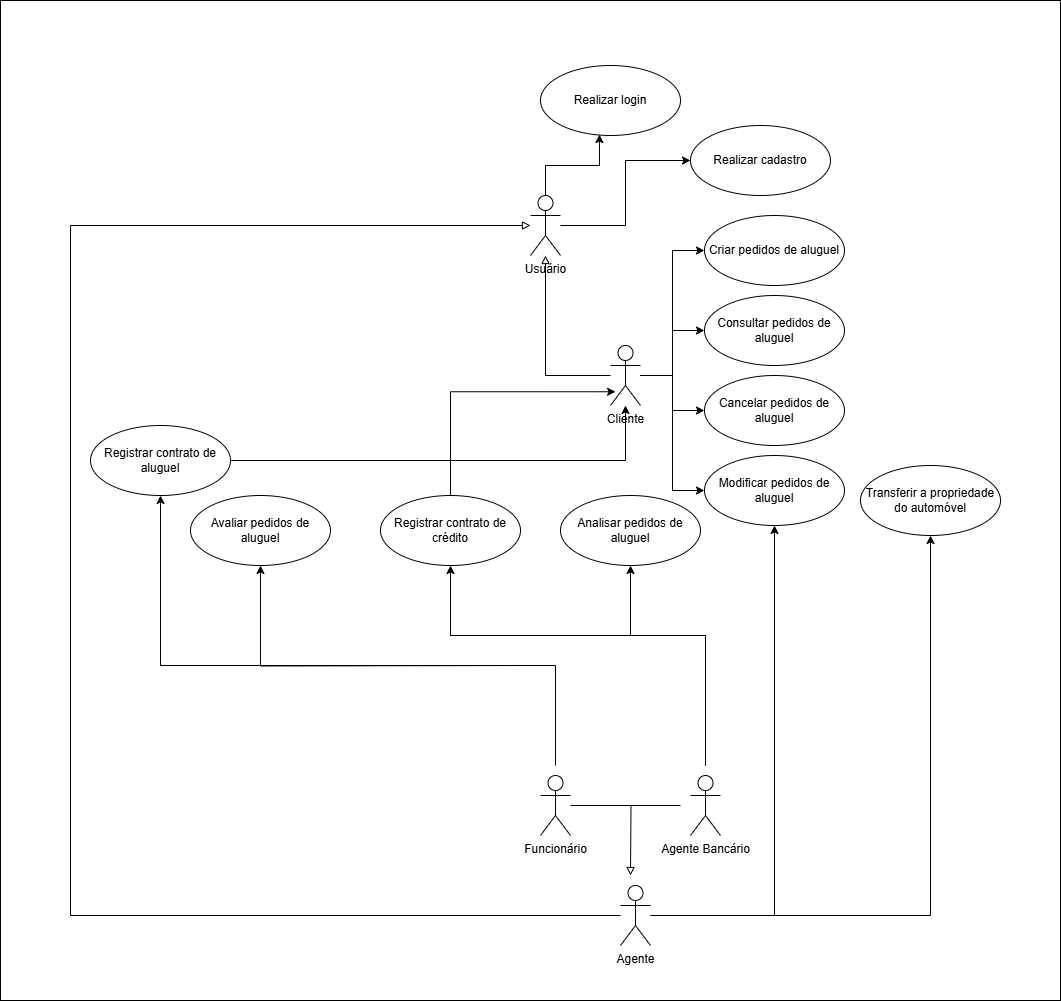

The diagram above was exported from draw.io. Its source (the exported page's mxGraphModel, read from the mxfile embedded in the PNG):
<mxGraphModel dx="2270" dy="2632" grid="1" gridSize="10" guides="1" tooltips="1" connect="1" arrows="1" fold="1" page="1" pageScale="1" pageWidth="827" pageHeight="1169" math="0" shadow="0">
  <root>
    <mxCell id="0" />
    <mxCell id="1" parent="0" />
    <mxCell id="26" value="" style="rounded=0;whiteSpace=wrap;html=1;" vertex="1" parent="1">
      <mxGeometry x="-430" y="-35" width="1060" height="1000" as="geometry" />
    </mxCell>
    <mxCell id="K7bzH0xj2GBnqeClHUF5-5" style="edgeStyle=orthogonalEdgeStyle;rounded=0;orthogonalLoop=1;jettySize=auto;html=1;" parent="1" source="K7bzH0xj2GBnqeClHUF5-1" target="K7bzH0xj2GBnqeClHUF5-4" edge="1">
      <mxGeometry relative="1" as="geometry" />
    </mxCell>
    <mxCell id="K7bzH0xj2GBnqeClHUF5-1" value="Usuário&lt;div&gt;&lt;br&gt;&lt;/div&gt;" style="shape=umlActor;verticalLabelPosition=bottom;verticalAlign=top;html=1;" parent="1" vertex="1">
      <mxGeometry x="100" y="160" width="30" height="60" as="geometry" />
    </mxCell>
    <mxCell id="K7bzH0xj2GBnqeClHUF5-4" value="Realizar cadastro" style="ellipse;whiteSpace=wrap;html=1;" parent="1" vertex="1">
      <mxGeometry x="260" y="90" width="140" height="70" as="geometry" />
    </mxCell>
    <mxCell id="K7bzH0xj2GBnqeClHUF5-6" value="Realizar login" style="ellipse;whiteSpace=wrap;html=1;" parent="1" vertex="1">
      <mxGeometry x="110" y="30" width="140" height="70" as="geometry" />
    </mxCell>
    <mxCell id="K7bzH0xj2GBnqeClHUF5-7" style="edgeStyle=orthogonalEdgeStyle;rounded=0;orthogonalLoop=1;jettySize=auto;html=1;entryX=0.421;entryY=0.986;entryDx=0;entryDy=0;entryPerimeter=0;" parent="1" source="K7bzH0xj2GBnqeClHUF5-1" target="K7bzH0xj2GBnqeClHUF5-6" edge="1">
      <mxGeometry relative="1" as="geometry" />
    </mxCell>
    <mxCell id="K7bzH0xj2GBnqeClHUF5-9" style="edgeStyle=orthogonalEdgeStyle;rounded=0;orthogonalLoop=1;jettySize=auto;html=1;endArrow=block;endFill=0;" parent="1" source="K7bzH0xj2GBnqeClHUF5-8" target="K7bzH0xj2GBnqeClHUF5-1" edge="1">
      <mxGeometry relative="1" as="geometry" />
    </mxCell>
    <mxCell id="K7bzH0xj2GBnqeClHUF5-11" style="edgeStyle=orthogonalEdgeStyle;rounded=0;orthogonalLoop=1;jettySize=auto;html=1;entryX=0;entryY=0.5;entryDx=0;entryDy=0;" parent="1" source="K7bzH0xj2GBnqeClHUF5-8" target="K7bzH0xj2GBnqeClHUF5-10" edge="1">
      <mxGeometry relative="1" as="geometry" />
    </mxCell>
    <mxCell id="K7bzH0xj2GBnqeClHUF5-13" style="edgeStyle=orthogonalEdgeStyle;rounded=0;orthogonalLoop=1;jettySize=auto;html=1;" parent="1" source="K7bzH0xj2GBnqeClHUF5-8" target="K7bzH0xj2GBnqeClHUF5-12" edge="1">
      <mxGeometry relative="1" as="geometry" />
    </mxCell>
    <mxCell id="K7bzH0xj2GBnqeClHUF5-15" style="edgeStyle=orthogonalEdgeStyle;rounded=0;orthogonalLoop=1;jettySize=auto;html=1;" parent="1" source="K7bzH0xj2GBnqeClHUF5-8" target="K7bzH0xj2GBnqeClHUF5-14" edge="1">
      <mxGeometry relative="1" as="geometry" />
    </mxCell>
    <mxCell id="K7bzH0xj2GBnqeClHUF5-17" style="edgeStyle=orthogonalEdgeStyle;rounded=0;orthogonalLoop=1;jettySize=auto;html=1;entryX=0;entryY=0.5;entryDx=0;entryDy=0;" parent="1" source="K7bzH0xj2GBnqeClHUF5-8" target="K7bzH0xj2GBnqeClHUF5-16" edge="1">
      <mxGeometry relative="1" as="geometry" />
    </mxCell>
    <mxCell id="K7bzH0xj2GBnqeClHUF5-8" value="Cliente" style="shape=umlActor;verticalLabelPosition=bottom;verticalAlign=top;html=1;" parent="1" vertex="1">
      <mxGeometry x="180" y="310" width="30" height="60" as="geometry" />
    </mxCell>
    <mxCell id="K7bzH0xj2GBnqeClHUF5-10" value="Criar pedidos de aluguel" style="ellipse;whiteSpace=wrap;html=1;" parent="1" vertex="1">
      <mxGeometry x="274" y="180" width="140" height="70" as="geometry" />
    </mxCell>
    <mxCell id="K7bzH0xj2GBnqeClHUF5-12" value="Consultar pedidos de aluguel" style="ellipse;whiteSpace=wrap;html=1;" parent="1" vertex="1">
      <mxGeometry x="274" y="260" width="140" height="70" as="geometry" />
    </mxCell>
    <mxCell id="K7bzH0xj2GBnqeClHUF5-14" value="Cancelar pedidos de aluguel" style="ellipse;whiteSpace=wrap;html=1;" parent="1" vertex="1">
      <mxGeometry x="274" y="340" width="140" height="70" as="geometry" />
    </mxCell>
    <mxCell id="K7bzH0xj2GBnqeClHUF5-16" value="Modificar pedidos de aluguel" style="ellipse;whiteSpace=wrap;html=1;" parent="1" vertex="1">
      <mxGeometry x="274" y="420" width="140" height="70" as="geometry" />
    </mxCell>
    <mxCell id="K7bzH0xj2GBnqeClHUF5-21" style="edgeStyle=orthogonalEdgeStyle;rounded=0;orthogonalLoop=1;jettySize=auto;html=1;endArrow=block;endFill=0;" parent="1" source="K7bzH0xj2GBnqeClHUF5-19" target="K7bzH0xj2GBnqeClHUF5-1" edge="1">
      <mxGeometry relative="1" as="geometry">
        <Array as="points">
          <mxPoint x="-360" y="880" />
          <mxPoint x="-360" y="190" />
        </Array>
      </mxGeometry>
    </mxCell>
    <mxCell id="K7bzH0xj2GBnqeClHUF5-22" style="edgeStyle=orthogonalEdgeStyle;rounded=0;orthogonalLoop=1;jettySize=auto;html=1;" parent="1" source="K7bzH0xj2GBnqeClHUF5-19" target="K7bzH0xj2GBnqeClHUF5-16" edge="1">
      <mxGeometry relative="1" as="geometry" />
    </mxCell>
    <mxCell id="K7bzH0xj2GBnqeClHUF5-25" style="edgeStyle=orthogonalEdgeStyle;rounded=0;orthogonalLoop=1;jettySize=auto;html=1;" parent="1" source="K7bzH0xj2GBnqeClHUF5-19" target="K7bzH0xj2GBnqeClHUF5-24" edge="1">
      <mxGeometry relative="1" as="geometry">
        <Array as="points">
          <mxPoint x="500" y="880" />
        </Array>
      </mxGeometry>
    </mxCell>
    <mxCell id="K7bzH0xj2GBnqeClHUF5-27" style="edgeStyle=orthogonalEdgeStyle;rounded=0;orthogonalLoop=1;jettySize=auto;html=1;entryX=0.5;entryY=1;entryDx=0;entryDy=0;" parent="1" target="K7bzH0xj2GBnqeClHUF5-26" edge="1">
      <mxGeometry relative="1" as="geometry">
        <mxPoint x="125" y="730" as="sourcePoint" />
        <mxPoint x="139.96" y="560" as="targetPoint" />
        <Array as="points">
          <mxPoint x="125" y="630" />
          <mxPoint x="-270" y="630" />
        </Array>
      </mxGeometry>
    </mxCell>
    <mxCell id="K7bzH0xj2GBnqeClHUF5-19" value="Agente" style="shape=umlActor;verticalLabelPosition=bottom;verticalAlign=top;html=1;" parent="1" vertex="1">
      <mxGeometry x="190" y="850" width="30" height="60" as="geometry" />
    </mxCell>
    <mxCell id="K7bzH0xj2GBnqeClHUF5-24" value="Transferir a propriedade do automóvel" style="ellipse;whiteSpace=wrap;html=1;" parent="1" vertex="1">
      <mxGeometry x="430" y="430" width="140" height="70" as="geometry" />
    </mxCell>
    <mxCell id="K7bzH0xj2GBnqeClHUF5-28" style="edgeStyle=orthogonalEdgeStyle;rounded=0;orthogonalLoop=1;jettySize=auto;html=1;" parent="1" source="K7bzH0xj2GBnqeClHUF5-26" target="K7bzH0xj2GBnqeClHUF5-8" edge="1">
      <mxGeometry relative="1" as="geometry" />
    </mxCell>
    <mxCell id="K7bzH0xj2GBnqeClHUF5-26" value="Registrar contrato de aluguel" style="ellipse;whiteSpace=wrap;html=1;" parent="1" vertex="1">
      <mxGeometry x="-340" y="390" width="140" height="70" as="geometry" />
    </mxCell>
    <mxCell id="2" value="Funcionário" style="shape=umlActor;verticalLabelPosition=bottom;verticalAlign=top;html=1;" parent="1" vertex="1">
      <mxGeometry x="110" y="740" width="30" height="60" as="geometry" />
    </mxCell>
    <mxCell id="3" value="Agente Bancário" style="shape=umlActor;verticalLabelPosition=bottom;verticalAlign=top;html=1;" parent="1" vertex="1">
      <mxGeometry x="260" y="740" width="30" height="60" as="geometry" />
    </mxCell>
    <mxCell id="8" style="edgeStyle=orthogonalEdgeStyle;rounded=0;orthogonalLoop=1;jettySize=auto;html=1;endArrow=block;endFill=0;" parent="1" source="2" edge="1">
      <mxGeometry relative="1" as="geometry">
        <mxPoint x="190" y="660" as="sourcePoint" />
        <mxPoint x="200" y="840" as="targetPoint" />
      </mxGeometry>
    </mxCell>
    <mxCell id="14" value="" style="endArrow=none;html=1;" parent="1" edge="1">
      <mxGeometry width="50" height="50" relative="1" as="geometry">
        <mxPoint x="190" y="770" as="sourcePoint" />
        <mxPoint x="250" y="770" as="targetPoint" />
      </mxGeometry>
    </mxCell>
    <mxCell id="17" value="&lt;span style=&quot;color: rgb(0, 0, 0);&quot;&gt;Avaliar pedidos de aluguel&lt;/span&gt;" style="ellipse;whiteSpace=wrap;html=1;" parent="1" vertex="1">
      <mxGeometry x="-240" y="460" width="140" height="70" as="geometry" />
    </mxCell>
    <mxCell id="18" style="edgeStyle=orthogonalEdgeStyle;rounded=0;orthogonalLoop=1;jettySize=auto;html=1;entryX=0.5;entryY=1;entryDx=0;entryDy=0;" parent="1" target="17" edge="1">
      <mxGeometry relative="1" as="geometry">
        <mxPoint x="90" y="630" as="sourcePoint" />
        <mxPoint x="-96" y="540" as="targetPoint" />
      </mxGeometry>
    </mxCell>
    <mxCell id="19" value="Registrar contrato de crédito" style="ellipse;whiteSpace=wrap;html=1;" parent="1" vertex="1">
      <mxGeometry x="-50" y="460" width="140" height="70" as="geometry" />
    </mxCell>
    <mxCell id="20" style="edgeStyle=orthogonalEdgeStyle;rounded=0;orthogonalLoop=1;jettySize=auto;html=1;entryX=0.5;entryY=1;entryDx=0;entryDy=0;" parent="1" target="19" edge="1">
      <mxGeometry relative="1" as="geometry">
        <mxPoint x="275" y="730" as="sourcePoint" />
        <mxPoint x="-260" y="470" as="targetPoint" />
        <Array as="points">
          <mxPoint x="275" y="600" />
          <mxPoint x="20" y="600" />
        </Array>
      </mxGeometry>
    </mxCell>
    <mxCell id="21" style="edgeStyle=orthogonalEdgeStyle;rounded=0;orthogonalLoop=1;jettySize=auto;html=1;entryX=0.169;entryY=0.771;entryDx=0;entryDy=0;exitX=0.5;exitY=0;exitDx=0;exitDy=0;entryPerimeter=0;" parent="1" source="19" target="K7bzH0xj2GBnqeClHUF5-8" edge="1">
      <mxGeometry relative="1" as="geometry">
        <mxPoint x="285" y="750" as="sourcePoint" />
        <mxPoint x="30" y="540" as="targetPoint" />
        <Array as="points">
          <mxPoint x="20" y="356" />
        </Array>
      </mxGeometry>
    </mxCell>
    <mxCell id="24" value="&lt;span style=&quot;color: rgb(0, 0, 0);&quot;&gt;Analisar pedidos de aluguel&lt;/span&gt;" style="ellipse;whiteSpace=wrap;html=1;" parent="1" vertex="1">
      <mxGeometry x="130" y="460" width="140" height="70" as="geometry" />
    </mxCell>
    <mxCell id="25" style="edgeStyle=orthogonalEdgeStyle;rounded=0;orthogonalLoop=1;jettySize=auto;html=1;entryX=0.5;entryY=1;entryDx=0;entryDy=0;" parent="1" target="24" edge="1">
      <mxGeometry relative="1" as="geometry">
        <mxPoint x="275" y="730" as="sourcePoint" />
        <mxPoint x="-160" y="540" as="targetPoint" />
        <Array as="points">
          <mxPoint x="275" y="600" />
          <mxPoint x="200" y="600" />
        </Array>
      </mxGeometry>
    </mxCell>
  </root>
</mxGraphModel>